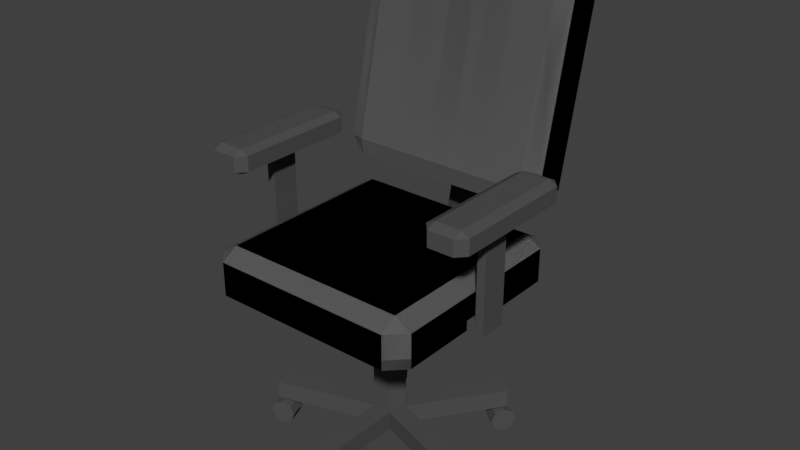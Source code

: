 # Source: chairMainMenu.blend  (saved by Blender 2.78.0; exported with 4.5.12 LTS)
import bpy
from mathutils import Matrix  # noqa: F401  (used for matrix-valued properties, if any)

bpy.ops.wm.read_factory_settings(use_empty=True)
scene = bpy.context.scene
scene.name = 'Scene'

# ---- collections
col_collection_1 = bpy.data.collections.new('Collection 1'); scene.collection.children.link(col_collection_1)

# ---- materials (node trees are filled in below, after node groups)
mat_seatframe = bpy.data.materials.new('seatFrame')
mat_seatframe.alpha_threshold = 0.0
mat_seatframe.use_transparent_shadow = False
mat_seatframe.diffuse_color = (0.08176, 0.08176, 0.08176, 1.0)
mat_seatframe.roughness = 0.5
mat_seatcushion = bpy.data.materials.new('seatCushion')
mat_seatcushion.alpha_threshold = 0.0
mat_seatcushion.use_transparent_shadow = False
mat_seatcushion.diffuse_color = (0.1873, 0.05036, 0.04241, 1.0)
mat_seatcushion.roughness = 0.5
mat_seatcushion.line_color = (0.0, 0.0, 0.0, 1.0)
mat_seatcushiongray = bpy.data.materials.new('seatCushionGray')
mat_seatcushiongray.alpha_threshold = 0.0
mat_seatcushiongray.use_transparent_shadow = False
mat_seatcushiongray.diffuse_color = (0.2049, 0.2049, 0.2049, 1.0)
mat_seatcushiongray.roughness = 0.5

# ---- material node trees

# ---- world
world_world = bpy.data.worlds.new('World'); scene.world = world_world
world_world.color = (0.05088, 0.05088, 0.05088)
world_world.use_sun_shadow = False
world_world.sun_shadow_jitter_overblur = 0.0
world_world.cycles.sampling_method = 'MANUAL'

# ---- meshes
me_cylinder_002 = bpy.data.meshes.new('Cylinder.002')
me_cylinder_002.from_pydata([(-0.0461, -0.4884, -0.002719), (0.0461, -0.4884, -0.002719), (-0.0461, -0.5059, -0.04496), (0.0461, -0.5059, -0.04496), (-0.0461, -0.5481, -0.06245), (0.0461, -0.5481, -0.06245), (-0.0461, -0.5903, -0.04496), (0.0461, -0.5903, -0.04496), (-0.0461, -0.6078, -0.002719), (0.0461, -0.6078, -0.002719), (-0.0461, -0.5903, 0.03952), (0.0461, -0.5903, 0.03952), (-0.0461, -0.5481, 0.05701), (0.0461, -0.5481, 0.05701), (-0.0461, -0.5059, 0.03952), (0.0461, -0.5059, 0.03952)], [], [(0, 1, 3, 2), (2, 3, 5, 4), (4, 5, 7, 6), (6, 7, 9, 8), (8, 9, 11, 10), (10, 11, 13, 12), (3, 1, 15, 13, 11, 9, 7, 5), (12, 13, 15, 14), (14, 15, 1, 0), (0, 2, 4, 6, 8, 10, 12, 14)])
_uv = me_cylinder_002.uv_layers.new(name='UVMap')
_uv.uv.foreach_set('vector', [0.2929, 0.5449, 0.2929, 1.0, 0.1716, 1.0, 0.1716, 0.5449, 0.1716, 0.5449, 0.1716, 1.0, 0.0, 1.0, 0.0, 0.5449, 0.4142, 1.0, 0.4142, 0.5449, 0.5355, 0.5449, 0.5355, 1.0, 0.5355, 1.0, 0.5355, 0.5449, 0.7071, 0.5449, 0.7071, 1.0, 0.2929, 1.0, 0.2929, 0.5449, 0.4142, 0.5449, 0.4142, 1.0, 0.8284, 0.4551, 0.8284, 0.0, 1.0, 0.0, 1.0, 0.4551, 0.4142, 0.1596, 0.5355, 0.0, 0.7071, 4.414e-07, 0.8284, 0.1596, 0.8284, 0.3853, 0.7071, 0.5449, 0.5355, 0.5449, 0.4142, 0.3853, 1.0, 0.5449, 1.0, 1.0, 0.8787, 1.0, 0.8787, 0.5449, 0.8787, 0.5449, 0.8787, 1.0, 0.7071, 1.0, 0.7071, 0.5449, 0.4142, 0.1596, 0.4142, 0.3853, 0.2929, 0.5449, 0.1213, 0.5449, 0.0, 0.3853, 0.0, 0.1596, 0.1213, 7.356e-08, 0.2929, 0.0])
me_cylinder_002.materials.append(mat_seatframe)
me_cylinder_002.use_remesh_preserve_volume = False
me_cylinder_002.use_remesh_preserve_attributes = False
me_cylinder_002.use_mirror_vertex_groups = False
me_cylinder_002.update()
me_cylinder_001 = bpy.data.meshes.new('Cylinder.001')
me_cylinder_001.from_pydata([(2.026e-08, 0.07843, -0.1813), (2.026e-08, 0.07843, 0.5564), (0.07459, 0.02423, -0.1813), (0.07459, 0.02423, 0.5564), (0.0461, -0.06345, -0.1813), (0.0461, -0.06345, 0.5564), (-0.0461, -0.06345, -0.1813), (-0.0461, -0.06345, 0.5564), (-0.07459, 0.02423, -0.1813), (-0.07459, 0.02423, 0.5564), (2.026e-08, 0.07843, -0.09034), (0.07459, 0.02423, -0.09034), (0.0461, -0.06345, -0.09034), (-0.0461, -0.06345, -0.09034), (-0.07459, 0.02423, -0.09034), (0.0461, -0.5634, -0.09034), (0.0461, -0.5634, -0.1813), (-0.0461, -0.5634, -0.1813), (-0.0461, -0.5634, -0.09034), (0.5501, -0.1303, -0.09034), (0.5501, -0.1303, -0.1813), (0.5216, -0.218, -0.1813), (0.5216, -0.218, -0.09034), (0.2939, 0.4829, -0.1813), (0.3685, 0.4287, -0.1813), (0.3685, 0.4287, -0.09034), (0.2939, 0.4829, -0.09034), (-0.3685, 0.4287, -0.09034), (-0.3685, 0.4287, -0.1813), (-0.2939, 0.4829, -0.1813), (-0.2939, 0.4829, -0.09034), (-0.5216, -0.218, -0.09034), (-0.5216, -0.218, -0.1813), (-0.5501, -0.1303, -0.1813), (-0.5501, -0.1303, -0.09034)], [], [(10, 1, 3, 11), (11, 3, 5, 12), (12, 5, 7, 13), (3, 1, 9, 7, 5), (13, 7, 9, 14), (14, 9, 1, 10), (0, 2, 4, 6, 8), (8, 14, 27, 28), (14, 8, 33, 34), (6, 4, 16, 17), (2, 11, 19, 20), (11, 2, 24, 25), (16, 15, 18, 17), (4, 12, 15, 16), (12, 13, 18, 15), (13, 6, 17, 18), (20, 19, 22, 21), (11, 12, 22, 19), (12, 4, 21, 22), (4, 2, 20, 21), (23, 26, 25, 24), (0, 10, 26, 23), (10, 11, 25, 26), (2, 0, 23, 24), (28, 27, 30, 29), (10, 0, 29, 30), (0, 8, 28, 29), (14, 10, 30, 27), (32, 31, 34, 33), (8, 6, 32, 33), (13, 14, 34, 31), (6, 13, 31, 32)])
_uv = me_cylinder_001.uv_layers.new(name='UVMap')
_uv.uv.foreach_set('vector', [0.3085, 0.0, 0.3085, 0.5517, 0.2317, 0.5517, 0.2317, 1.271e-08, 0.2317, 0.0, 0.2317, 0.5517, 0.1545, 0.5517, 0.1545, 6.355e-09, 0.07723, 0.5517, 0.07723, 0.0, 0.1545, 0.0, 0.1545, 0.5517, 0.8168, 0.8436, 0.8903, 0.8679, 0.8903, 0.9465, 0.8168, 0.9708, 0.7714, 0.9072, 0.3085, 0.5517, 0.3085, 5.084e-08, 0.3853, 0.0, 0.3853, 0.5517, 0.07723, 0.0, 0.07723, 0.5517, 1.404e-07, 0.5517, 0.0, 1.906e-08, 0.4307, 0.8529, 0.5041, 0.8772, 0.5041, 0.9559, 0.4307, 0.9802, 0.3853, 0.9166, 0.3085, 0.9413, 0.2323, 0.9413, 0.2323, 0.5517, 0.3085, 0.5517, 0.1524, 0.9573, 0.07619, 0.9573, 0.07619, 0.5517, 0.1524, 0.5517, 0.4625, 0.0, 0.5397, 0.0, 0.5397, 0.4265, 0.4625, 0.4265, 0.8476, 0.4171, 0.7714, 0.4171, 0.7714, 5.084e-08, 0.8476, 0.0, 0.3091, 0.5517, 0.3853, 0.5517, 0.3853, 0.9573, 0.3091, 0.9573, 0.6932, 0.9316, 0.617, 0.9316, 0.617, 0.8529, 0.6932, 0.8529, 0.1555, 0.5517, 0.2317, 0.5517, 0.2317, 0.9573, 0.1555, 0.9573, 0.3853, 0.4265, 0.4625, 0.4265, 0.4625, 0.8529, 0.3853, 0.8529, 0.7714, 0.4265, 0.8476, 0.4265, 0.8476, 0.8436, 0.7714, 0.8436, 0.6932, 0.8529, 0.7694, 0.8529, 0.7694, 0.9316, 0.6932, 0.9316, 0.6942, 0.8529, 0.617, 0.8529, 0.617, 0.4265, 0.6942, 0.4265, 0.8476, 6.355e-09, 0.9238, 0.0, 0.9238, 0.4056, 0.8476, 0.4056, 0.7714, 0.4265, 0.6942, 0.4265, 0.6942, 0.0, 0.7714, 0.0, 0.9665, 1.0, 0.8903, 1.0, 0.8903, 0.9218, 0.9665, 0.9218, 3.745e-08, 0.5517, 0.07619, 0.5517, 0.07619, 0.9573, 0.0, 0.9573, 0.5397, 0.8529, 0.4625, 0.8529, 0.4625, 0.4265, 0.5397, 0.4265, 0.4625, 0.4265, 0.3853, 0.4265, 0.3853, 0.0, 0.4625, 0.0, 0.5041, 0.8529, 0.5803, 0.8529, 0.5803, 0.9316, 0.5041, 0.9316, 0.9238, 0.0, 1.0, 0.0, 1.0, 0.3897, 0.9238, 0.3897, 0.617, 0.4265, 0.5397, 0.4265, 0.5397, 5.084e-08, 0.617, 0.0, 0.617, 0.0, 0.6942, 6.355e-09, 0.6942, 0.4265, 0.617, 0.4265, 0.8903, 0.8436, 0.9665, 0.8436, 0.9665, 0.9218, 0.8903, 0.9218, 0.617, 0.8529, 0.5397, 0.8529, 0.5397, 0.4265, 0.617, 0.4265, 0.6942, 0.4265, 0.7714, 0.4265, 0.7714, 0.8529, 0.6942, 0.8529, 0.9238, 0.8112, 0.8476, 0.8112, 0.8476, 0.4056, 0.9238, 0.4056])
me_cylinder_001.materials.append(mat_seatframe)
me_cylinder_001.use_remesh_preserve_volume = False
me_cylinder_001.use_remesh_preserve_attributes = False
me_cylinder_001.use_mirror_vertex_groups = False
me_cylinder_001.update()
me_cube_004 = bpy.data.meshes.new('Cube.004')
me_cube_004.from_pydata([(-0.6895, 2.96, 25.22), (-0.6895, 3.43, 44.62), (-0.6895, 3.165, 24.82), (-0.6895, 3.635, 44.21), (0.6895, 2.96, 25.22), (0.6895, 3.43, 44.62), (0.6895, 3.165, 24.82), (0.6895, 3.635, 44.21), (4.362, 2.488, 32.95), (4.362, 3.17, 60.45), (4.362, 2.961, 31.98), (4.362, 3.642, 59.49), (-4.362, 2.488, 32.95), (-4.362, 3.17, 60.45), (-4.362, 2.961, 31.98), (-4.362, 3.642, 59.49), (5.161, 3.117, 58.32), (-5.161, 3.117, 58.32), (5.161, 3.59, 57.36), (-5.161, 3.59, 57.36), (4.362, 3.73, 57.07), (4.362, 3.028, 58.5), (-4.362, 3.73, 57.07), (-4.362, 3.028, 58.5), (-5.161, 2.541, 35.08), (-5.161, 3.013, 34.11), (4.362, 2.452, 35.26), (-4.362, 2.452, 35.26), (5.161, 2.541, 35.08), (5.161, 3.013, 34.11), (4.362, 3.153, 33.83), (-4.362, 3.153, 33.83), (4.362, 2.488, 32.95), (5.161, 2.541, 35.08), (5.161, 3.117, 58.32), (4.362, 3.17, 60.45), (-4.362, 3.17, 60.45), (-5.161, 3.117, 58.32), (-5.161, 2.541, 35.08), (-4.362, 2.488, 32.95), (5.161, 3.013, 34.11), (4.362, 2.961, 31.98), (4.362, 3.642, 59.49), (5.161, 3.59, 57.36), (-5.161, 3.59, 57.36), (-4.362, 3.642, 59.49), (-4.362, 2.961, 31.98), (-5.161, 3.013, 34.11), (4.362, 2.907, 23.29), (4.362, -0.2034, 23.29), (4.362, 2.907, 27.68), (4.362, -0.2034, 27.68), (-4.362, 2.907, 23.29), (-4.362, -0.2034, 23.29), (-4.362, 2.907, 27.68), (-4.362, -0.2034, 27.68), (5.161, 0.03745, 23.29), (-5.161, 0.03745, 23.29), (5.161, 0.03745, 27.68), (-5.161, 0.03745, 27.68), (4.362, 0.03745, 28.97), (4.362, 0.03745, 22.46), (-4.362, 0.03745, 28.97), (-4.362, 0.03745, 22.46), (-5.161, 2.667, 23.29), (-5.161, 2.667, 27.68), (4.362, 2.667, 22.46), (-4.362, 2.667, 22.46), (5.161, 2.667, 23.29), (5.161, 2.667, 27.68), (4.362, 2.667, 28.97), (-4.362, 2.667, 28.97), (4.362, 2.907, 23.29), (5.161, 2.667, 23.29), (5.161, 0.03745, 23.29), (4.362, -0.2034, 23.29), (-4.362, -0.2034, 23.29), (-5.161, 0.03745, 23.29), (-5.161, 2.667, 23.29), (-4.362, 2.907, 23.29), (5.161, 2.667, 27.68), (4.362, 2.907, 27.68), (4.362, -0.2034, 27.68), (5.161, 0.03745, 27.68), (-5.161, 0.03745, 27.68), (-4.362, -0.2034, 27.68), (-4.362, 2.907, 27.68), (-5.161, 2.667, 27.68), (4.362, 2.907, 24.57), (4.362, -0.2034, 24.57), (-4.362, 2.907, 24.57), (-4.362, -0.2034, 24.57), (-5.161, 0.03745, 24.57), (5.161, 0.03745, 24.57), (5.161, 2.667, 24.57), (-5.161, 2.667, 24.57), (4.362, 2.907, 24.57), (5.161, 2.667, 24.57), (5.161, 0.03745, 24.57), (4.362, -0.2034, 24.57), (-4.362, -0.2034, 24.57), (-5.161, 0.03745, 24.57), (-5.161, 2.667, 24.57), (-4.362, 2.907, 24.57), (6.361, 2.303, 36.66), (5.961, 2.303, 36.66), (5.561, 2.303, 36.66), (5.161, 2.303, 36.66), (5.161, 2.303, 38.66), (5.561, 2.303, 38.66), (5.961, 2.303, 38.66), (6.361, 2.303, 38.66), (5.161, 0.3034, 36.66), (5.561, 0.3034, 36.66), (5.961, 0.3034, 36.66), (6.361, 0.3034, 36.66), (6.361, 0.3034, 38.66), (5.961, 0.3034, 38.66), (5.561, 0.3034, 38.66), (5.161, 0.3034, 38.66), (4.761, 2.17, 36.66), (4.761, 2.037, 36.66), (4.761, 1.903, 36.66), (4.761, 1.77, 36.66), (4.761, 1.637, 36.66), (4.761, 1.503, 36.66), (4.761, 1.37, 36.66), (4.761, 1.237, 36.66), (4.761, 1.103, 36.66), (4.761, 0.9701, 36.66), (4.761, 0.8367, 36.66), (4.761, 0.7034, 36.66), (4.761, 0.5701, 36.66), (4.761, 0.4367, 36.66), (4.761, 0.4367, 38.66), (4.761, 0.5701, 38.66), (4.761, 0.7034, 38.66), (4.761, 0.8367, 38.66), (4.761, 0.9701, 38.66), (4.761, 1.103, 38.66), (4.761, 1.237, 38.66), (4.761, 1.37, 38.66), (4.761, 1.503, 38.66), (4.761, 1.637, 38.66), (4.761, 1.77, 38.66), (4.761, 1.903, 38.66), (4.761, 2.037, 38.66), (4.761, 2.17, 38.66), (6.761, 0.4367, 36.66), (6.761, 0.5701, 36.66), (6.761, 0.7034, 36.66), (6.761, 0.8367, 36.66), (6.761, 0.9701, 36.66), (6.761, 1.103, 36.66), (6.761, 1.237, 36.66), (6.761, 1.37, 36.66), (6.761, 1.503, 36.66), (6.761, 1.637, 36.66), (6.761, 1.77, 36.66), (6.761, 1.903, 36.66), (6.761, 2.037, 36.66), (6.761, 2.17, 36.66), (6.761, 2.17, 38.66), (6.761, 2.037, 38.66), (6.761, 1.903, 38.66), (6.761, 1.77, 38.66), (6.761, 1.637, 38.66), (6.761, 1.503, 38.66), (6.761, 1.37, 38.66), (6.761, 1.237, 38.66), (6.761, 1.103, 38.66), (6.761, 0.9701, 38.66), (6.761, 0.8367, 38.66), (6.761, 0.7034, 38.66), (6.761, 0.5701, 38.66), (6.761, 0.4367, 38.66), (6.361, 2.17, 39.21), (6.361, 2.037, 39.21), (6.361, 1.903, 39.21), (6.361, 1.77, 39.21), (6.361, 1.637, 39.21), (6.361, 1.503, 39.21), (6.361, 1.37, 39.21), (6.361, 1.237, 39.21), (6.361, 1.103, 39.21), (6.361, 0.9701, 39.21), (6.361, 0.8367, 39.21), (6.361, 0.7034, 39.21), (6.361, 0.5701, 39.21), (6.361, 0.4367, 39.21), (5.961, 2.17, 39.21), (5.961, 2.037, 39.21), (5.961, 1.903, 39.21), (5.961, 1.77, 39.21), (5.961, 1.637, 39.21), (5.961, 1.503, 39.21), (5.961, 1.37, 39.21), (5.961, 1.237, 39.21), (5.961, 1.103, 39.21), (5.961, 0.9701, 39.21), (5.961, 0.8367, 39.21), (5.961, 0.7034, 39.21), (5.961, 0.5701, 39.21), (5.961, 0.4367, 39.21), (5.561, 2.17, 39.21), (5.561, 2.037, 39.21), (5.561, 1.903, 39.21), (5.561, 1.77, 39.21), (5.561, 1.637, 39.21), (5.561, 1.503, 39.21), (5.561, 1.37, 39.21), (5.561, 1.237, 39.21), (5.561, 1.103, 39.21), (5.561, 0.9701, 39.21), (5.561, 0.8367, 39.21), (5.561, 0.7034, 39.21), (5.561, 0.5701, 39.21), (5.561, 0.4367, 39.21), (5.161, 2.17, 39.21), (5.161, 2.037, 39.21), (5.161, 1.903, 39.21), (5.161, 1.77, 39.21), (5.161, 1.637, 39.21), (5.161, 1.503, 39.21), (5.161, 1.37, 39.21), (5.161, 1.237, 39.21), (5.161, 1.103, 39.21), (5.161, 0.9701, 39.21), (5.161, 0.8367, 39.21), (5.161, 0.7034, 39.21), (5.161, 0.5701, 39.21), (5.161, 0.4367, 39.21), (5.161, 2.17, 36.1), (5.161, 2.037, 36.1), (5.161, 1.903, 36.1), (5.161, 1.77, 36.1), (5.161, 1.637, 36.1), (5.161, 1.503, 36.1), (5.161, 1.37, 36.1), (5.161, 1.237, 36.1), (5.161, 1.103, 36.1), (5.161, 0.9701, 36.1), (5.161, 0.8367, 36.1), (5.161, 0.7034, 36.1), (5.161, 0.5701, 36.1), (5.161, 0.4367, 36.1), (5.561, 2.17, 36.1), (5.561, 2.037, 36.1), (5.561, 1.903, 36.1), (5.561, 1.77, 36.1), (5.561, 1.637, 36.1), (5.561, 1.503, 36.1), (5.561, 1.37, 36.1), (5.561, 1.237, 36.1), (5.561, 1.103, 36.1), (5.561, 0.9701, 36.1), (5.561, 0.8367, 36.1), (5.561, 0.7034, 36.1), (5.561, 0.5701, 36.1), (5.561, 0.4367, 36.1), (5.961, 2.17, 36.1), (5.961, 2.037, 36.1), (5.961, 1.903, 36.1), (5.961, 1.77, 36.1), (5.961, 1.637, 36.1), (5.961, 1.503, 36.1), (5.961, 1.37, 36.1), (5.961, 1.237, 36.1), (5.961, 1.103, 36.1), (5.961, 0.9701, 36.1), (5.961, 0.8367, 36.1), (5.961, 0.7034, 36.1), (5.961, 0.5701, 36.1), (5.961, 0.4367, 36.1), (6.361, 2.17, 36.1), (6.361, 2.037, 36.1), (6.361, 1.903, 36.1), (6.361, 1.77, 36.1), (6.361, 1.637, 36.1), (6.361, 1.503, 36.1), (6.361, 1.37, 36.1), (6.361, 1.237, 36.1), (6.361, 1.103, 36.1), (6.361, 0.9701, 36.1), (6.361, 0.8367, 36.1), (6.361, 0.7034, 36.1), (6.361, 0.5701, 36.1), (6.361, 0.4367, 36.1), (5.161, 0.3034, 36.66), (4.761, 0.4367, 36.66), (4.761, 0.4367, 38.66), (5.161, 0.3034, 38.66), (4.761, 2.17, 36.66), (5.161, 2.303, 36.66), (5.161, 2.303, 38.66), (4.761, 2.17, 38.66), (6.761, 0.4367, 36.66), (6.361, 0.3034, 36.66), (6.361, 0.3034, 38.66), (6.761, 0.4367, 38.66), (6.361, 2.303, 36.66), (6.761, 2.17, 36.66), (6.761, 2.17, 38.66), (6.361, 2.303, 38.66), (5.561, 1.503, 23.29), (5.561, 1.37, 23.29), (5.561, 1.237, 23.29), (5.561, 1.103, 23.29), (5.961, 1.503, 23.29), (5.961, 1.37, 23.29), (5.961, 1.237, 23.29), (5.961, 1.103, 23.29), (5.561, 1.503, 24.57), (5.961, 1.503, 24.57), (5.561, 1.37, 24.57), (5.961, 1.103, 24.57), (5.961, 1.237, 24.57), (5.561, 1.103, 24.57), (5.961, 1.37, 24.57), (5.561, 1.237, 24.57), (5.161, 1.503, 23.29), (5.161, 1.37, 23.29), (5.161, 1.237, 23.29), (5.161, 1.103, 23.29), (5.161, 1.103, 24.57), (5.161, 1.503, 24.57), (5.161, 1.37, 24.57), (5.161, 1.237, 24.57)], [], [(0, 1, 3, 2), (2, 3, 7, 6), (6, 7, 5, 4), (4, 5, 1, 0), (2, 6, 4, 0), (7, 3, 1, 5), (12, 27, 24, 38, 39), (14, 46, 47, 25, 31), (35, 42, 11, 9), (37, 44, 19, 17), (14, 12, 39, 46), (40, 41, 10, 30, 29), (32, 33, 28, 26, 8), (16, 34, 35, 9, 21), (22, 19, 44, 45, 15), (13, 15, 45, 36), (10, 8, 12, 14), (9, 11, 15, 13), (20, 22, 15, 11), (21, 9, 13, 23), (26, 21, 23, 27), (30, 31, 22, 20), (28, 16, 21, 26), (29, 30, 20, 18), (23, 13, 36, 37, 17), (28, 29, 18, 16), (31, 25, 19, 22), (27, 23, 17, 24), (24, 25, 47, 38), (41, 32, 8, 10), (18, 20, 11, 42, 43), (16, 18, 43, 34), (10, 14, 31, 30), (8, 26, 27, 12), (17, 19, 25, 24), (32, 41, 40, 33), (34, 43, 42, 35), (36, 45, 44, 37), (38, 47, 46, 39), (33, 40, 29, 28), (52, 67, 64, 78, 79), (54, 86, 87, 65, 71), (99, 82, 51, 89), (101, 84, 59, 92), (90, 52, 79, 103), (80, 81, 50, 70, 69), (72, 73, 68, 66, 48), (56, 74, 75, 49, 61), (62, 59, 84, 85, 55), (91, 55, 85, 100), (88, 48, 52, 90), (89, 51, 55, 91), (60, 62, 55, 51), (61, 49, 53, 63), (66, 61, 63, 67), (70, 71, 62, 60), (68, 56, 61, 66), (69, 70, 60, 58), (63, 53, 76, 77, 57), (94, 69, 58, 93), (71, 65, 59, 62), (67, 63, 57, 64), (95, 65, 87, 102), (96, 72, 48, 88), (58, 60, 51, 82, 83), (93, 58, 83, 98), (50, 54, 71, 70), (48, 66, 67, 52), (92, 59, 65, 95), (96, 81, 80, 97), (98, 83, 82, 99), (100, 85, 84, 101), (102, 87, 86, 103), (97, 80, 69, 94), (73, 97, 94, 68), (78, 102, 103, 79), (76, 100, 101, 77), (74, 98, 99, 75), (72, 96, 97, 73), (57, 92, 95, 64), (56, 93, 98, 74), (81, 96, 88, 50), (64, 95, 102, 78), (68, 94, 93, 56), (49, 89, 91, 53), (50, 88, 90, 54), (53, 91, 100, 76), (54, 90, 103, 86), (77, 101, 92, 57), (75, 99, 89, 49), (108, 294, 295, 147, 218), (302, 303, 111, 176, 162), (175, 189, 116, 298, 299), (231, 134, 290, 291, 119), (148, 175, 299, 296), (293, 294, 108, 107), (301, 302, 162, 161), (189, 203, 117, 116), (203, 217, 118, 117), (217, 231, 119, 118), (289, 290, 134, 133), (245, 259, 113, 112), (259, 273, 114, 113), (273, 287, 115, 114), (287, 148, 296, 297, 115), (115, 116, 117, 114), (114, 117, 118, 113), (113, 118, 119, 112), (292, 293, 107, 232, 120), (107, 108, 109, 106), (106, 109, 110, 105), (105, 110, 111, 104), (105, 104, 274, 260), (260, 274, 275, 261), (261, 275, 276, 262), (262, 276, 277, 263), (263, 277, 278, 264), (264, 278, 279, 265), (265, 279, 280, 266), (266, 280, 281, 267), (267, 281, 282, 268), (268, 282, 283, 269), (269, 283, 284, 270), (270, 284, 285, 271), (271, 285, 286, 272), (272, 286, 287, 273), (106, 105, 260, 246), (246, 260, 261, 247), (247, 261, 262, 248), (248, 262, 263, 249), (249, 263, 264, 250), (250, 264, 265, 251), (316, 315, 311, 310), (314, 312, 325, 326), (312, 313, 308, 304), (254, 268, 269, 255), (255, 269, 270, 256), (256, 270, 271, 257), (257, 271, 272, 258), (258, 272, 273, 259), (107, 106, 246, 232), (232, 246, 247, 233), (233, 247, 248, 234), (234, 248, 249, 235), (235, 249, 250, 236), (236, 250, 251, 237), (237, 251, 252, 238), (238, 252, 253, 239), (239, 253, 254, 240), (240, 254, 255, 241), (241, 255, 256, 242), (242, 256, 257, 243), (243, 257, 258, 244), (244, 258, 259, 245), (120, 147, 295, 292), (120, 232, 233, 121), (121, 233, 234, 122), (122, 234, 235, 123), (123, 235, 236, 124), (124, 236, 237, 125), (125, 237, 238, 126), (126, 238, 239, 127), (127, 239, 240, 128), (128, 240, 241, 129), (129, 241, 242, 130), (130, 242, 243, 131), (131, 243, 244, 132), (132, 244, 245, 133), (109, 108, 218, 204), (204, 218, 219, 205), (205, 219, 220, 206), (206, 220, 221, 207), (207, 221, 222, 208), (208, 222, 223, 209), (209, 223, 224, 210), (210, 224, 225, 211), (211, 225, 226, 212), (212, 226, 227, 213), (213, 227, 228, 214), (214, 228, 229, 215), (215, 229, 230, 216), (216, 230, 231, 217), (110, 109, 204, 190), (190, 204, 205, 191), (191, 205, 206, 192), (192, 206, 207, 193), (193, 207, 208, 194), (194, 208, 209, 195), (195, 209, 210, 196), (196, 210, 211, 197), (197, 211, 212, 198), (198, 212, 213, 199), (199, 213, 214, 200), (200, 214, 215, 201), (201, 215, 216, 202), (202, 216, 217, 203), (111, 110, 190, 176), (176, 190, 191, 177), (177, 191, 192, 178), (178, 192, 193, 179), (179, 193, 194, 180), (180, 194, 195, 181), (181, 195, 196, 182), (182, 196, 197, 183), (183, 197, 198, 184), (184, 198, 199, 185), (185, 199, 200, 186), (186, 200, 201, 187), (187, 201, 202, 188), (188, 202, 203, 189), (162, 176, 177, 163), (163, 177, 178, 164), (164, 178, 179, 165), (165, 179, 180, 166), (166, 180, 181, 167), (167, 181, 182, 168), (168, 182, 183, 169), (169, 183, 184, 170), (170, 184, 185, 171), (171, 185, 186, 172), (172, 186, 187, 173), (173, 187, 188, 174), (174, 188, 189, 175), (297, 298, 116, 115), (218, 147, 146, 219), (219, 146, 145, 220), (220, 145, 144, 221), (221, 144, 143, 222), (222, 143, 142, 223), (223, 142, 141, 224), (224, 141, 140, 225), (225, 140, 139, 226), (226, 139, 138, 227), (227, 138, 137, 228), (228, 137, 136, 229), (229, 136, 135, 230), (230, 135, 134, 231), (104, 111, 303, 300), (274, 161, 160, 275), (275, 160, 159, 276), (276, 159, 158, 277), (277, 158, 157, 278), (278, 157, 156, 279), (279, 156, 155, 280), (280, 155, 154, 281), (281, 154, 153, 282), (282, 153, 152, 283), (283, 152, 151, 284), (284, 151, 150, 285), (285, 150, 149, 286), (286, 149, 148, 287), (104, 300, 301, 161, 274), (161, 162, 163, 160), (160, 163, 164, 159), (159, 164, 165, 158), (158, 165, 166, 157), (157, 166, 167, 156), (156, 167, 168, 155), (155, 168, 169, 154), (154, 169, 170, 153), (153, 170, 171, 152), (152, 171, 172, 151), (151, 172, 173, 150), (150, 173, 174, 149), (149, 174, 175, 148), (112, 119, 291, 288), (133, 134, 135, 132), (132, 135, 136, 131), (131, 136, 137, 130), (130, 137, 138, 129), (129, 138, 139, 128), (128, 139, 140, 127), (127, 140, 141, 126), (126, 141, 142, 125), (125, 142, 143, 124), (124, 143, 144, 123), (123, 144, 145, 122), (122, 145, 146, 121), (121, 146, 147, 120), (288, 291, 290, 289), (294, 293, 292, 295), (302, 301, 300, 303), (298, 297, 296, 299), (133, 245, 112, 288, 289), (304, 308, 309, 305), (305, 309, 310, 306), (306, 310, 311, 307), (315, 317, 307, 311), (313, 318, 309, 308), (305, 306, 322, 321), (318, 316, 310, 309), (312, 304, 320, 325), (254, 253, 319, 317), (266, 267, 316, 318), (253, 252, 314, 319), (265, 266, 318, 313), (268, 254, 317, 315), (251, 265, 313, 312), (252, 251, 312, 314), (267, 268, 315, 316), (326, 325, 320, 321), (327, 326, 321, 322), (324, 327, 322, 323), (319, 314, 326, 327), (317, 319, 327, 324), (306, 307, 323, 322), (307, 317, 324, 323), (304, 305, 321, 320)])
me_cube_004.polygons.foreach_set('material_index', [1, 1, 1, 1, 1, 1, 2, 2, 2, 2, 2, 2, 2, 2, 2, 2, 2, 2, 2, 2, 2, 2, 2, 2, 2, 2, 2, 2, 2, 2, 2, 2, 2, 2, 2, 2, 2, 2, 2, 2, 1, 2, 2, 2, 1, 2, 1, 1, 2, 2, 1, 2, 2, 1, 1, 2, 1, 2, 1, 2, 2, 1, 2, 1, 2, 2, 2, 1, 2, 2, 2, 2, 2, 2, 1, 1, 1, 1, 1, 1, 1, 2, 1, 1, 1, 2, 1, 2, 1, 1, 1, 1, 1, 1, 1, 1, 1, 1, 1, 1, 1, 1, 1, 1, 1, 1, 1, 1, 1, 1, 1, 1, 1, 1, 1, 1, 1, 1, 1, 1, 1, 1, 1, 1, 1, 1, 1, 1, 1, 1, 1, 1, 1, 1, 1, 1, 1, 1, 1, 1, 1, 1, 1, 1, 1, 1, 1, 1, 1, 1, 1, 1, 1, 1, 1, 1, 1, 1, 1, 1, 1, 1, 1, 1, 1, 1, 1, 1, 1, 1, 1, 1, 1, 1, 1, 1, 1, 1, 1, 1, 1, 1, 1, 1, 1, 1, 1, 1, 1, 1, 1, 1, 1, 1, 1, 1, 1, 1, 1, 1, 1, 1, 1, 1, 1, 1, 1, 1, 1, 1, 1, 1, 1, 1, 1, 1, 1, 1, 1, 1, 1, 1, 1, 1, 1, 1, 1, 1, 1, 1, 1, 1, 1, 1, 1, 1, 1, 1, 1, 1, 1, 1, 1, 1, 1, 1, 1, 1, 1, 1, 1, 1, 1, 1, 1, 1, 1, 1, 1, 1, 1, 1, 1, 1, 1, 1, 1, 1, 1, 1, 1, 1, 1, 1, 1, 1, 1, 1, 1, 1, 1, 1, 1, 1, 1, 1, 1, 1, 1, 1, 1, 1, 1, 1, 1, 1, 1, 1, 1, 1, 1, 1, 1, 1, 1, 1, 1, 1])
_uv = me_cube_004.uv_layers.new(name='UVMap')
_uv.uv.foreach_set('vector', [1.0, 0.3808, 1.0, 1.0, 0.9932, 0.9872, 0.9932, 0.3679, 0.7893, 0.6188, 0.7893, 0.0, 0.8327, 0.0, 0.8327, 0.6188, 0.9932, 0.3679, 0.9932, 0.9872, 0.9865, 1.0, 0.9865, 0.3808, 0.8327, 0.6187, 0.8327, 0.0, 0.8762, 0.0, 0.8762, 0.6187, 0.312, 0.9525, 0.312, 0.9085, 0.325, 0.9085, 0.325, 0.9525, 0.7333, 0.9815, 0.7333, 0.9375, 0.7463, 0.9375, 0.7463, 0.9815, 0.3504, 0.0, 0.3504, 0.07378, 0.3252, 0.06793, 0.3252, 0.06793, 0.3504, 0.0, 0.3001, 0.0, 0.3001, 0.0, 0.3252, 0.06794, 0.3252, 0.06794, 0.3001, 0.05877, 0.02518, 0.9085, 0.02518, 0.8775, 0.02518, 0.8775, 0.02518, 0.9085, 0.0, 0.0, 0.0, 0.0, 0.0, 0.0, 0.0, 0.0, 0.0, 0.0, 0.0, 0.0, 0.0, 0.0, 0.0, 0.0, 0.0, 0.06794, 0.02518, 6.089e-08, 0.02518, 6.089e-08, 0.02518, 0.05877, 0.0, 0.06794, 0.6253, 1.218e-07, 0.6505, 0.06793, 0.6505, 0.06793, 0.6253, 0.07378, 0.6253, 1.218e-07, 0.6505, 0.8094, 0.6505, 0.8094, 0.6253, 0.8774, 0.6253, 0.8774, 0.6253, 0.8153, 0.3001, 0.8004, 0.3252, 0.8096, 0.3252, 0.8096, 0.3001, 0.8775, 0.3001, 0.8775, 0.0, 0.0, 0.0, 0.0, 0.0, 0.0, 0.0, 0.0, 0.8762, 0.3295, 0.9068, 0.3295, 0.9068, 0.608, 0.8762, 0.608, 0.02518, 0.9085, 0.02518, 0.8775, 0.3001, 0.8775, 0.3001, 0.9085, 0.02518, 0.8004, 0.3001, 0.8004, 0.3001, 0.8775, 0.02518, 0.8775, 0.6253, 0.8153, 0.6253, 0.8774, 0.3504, 0.8774, 0.3504, 0.8153, 0.6253, 0.07378, 0.6253, 0.8153, 0.3504, 0.8153, 0.3504, 0.07378, 0.02518, 0.05877, 0.3001, 0.05877, 0.3001, 0.8004, 0.02518, 0.8004, 0.6505, 0.06793, 0.6505, 0.8094, 0.6253, 0.8153, 0.6253, 0.07378, 0.0, 0.06794, 0.02518, 0.05877, 0.02518, 0.8004, 3.005e-08, 0.8096, 0.3504, 0.8153, 0.3504, 0.8774, 0.3504, 0.8774, 0.3252, 0.8094, 0.3252, 0.8094, 0.9582, 0.03032, 0.9739, 0.0, 0.9739, 0.7421, 0.9582, 0.7725, 0.3001, 0.05877, 0.3252, 0.06794, 0.3252, 0.8096, 0.3001, 0.8004, 0.3504, 0.07378, 0.3504, 0.8153, 0.3252, 0.8094, 0.3252, 0.06793, 0.0, 0.0, 0.0, 0.0, 0.0, 0.0, 0.0, 0.0, 0.0, 0.0, 0.0, 0.0, 0.0, 0.0, 0.0, 0.0, 3.005e-08, 0.8096, 0.02518, 0.8004, 0.02518, 0.8775, 0.02518, 0.8775, 3.005e-08, 0.8096, 0.0, 0.0, 0.0, 0.0, 0.0, 0.0, 0.0, 0.0, 0.02518, 6.089e-08, 0.3001, 0.0, 0.3001, 0.05877, 0.02518, 0.05877, 0.6253, 1.218e-07, 0.6253, 0.07378, 0.3504, 0.07378, 0.3504, 0.0, 0.9582, 0.7725, 0.9426, 0.7421, 0.9426, 0.0, 0.9582, 0.03032, 0.9582, 0.9376, 0.9426, 0.9679, 0.9426, 0.9005, 0.9582, 0.8702, 0.9224, 0.4592, 0.9381, 0.4288, 0.9381, 0.4974, 0.9224, 0.5277, 0.9068, 0.4288, 0.9224, 0.4592, 0.9224, 0.5277, 0.9068, 0.4974, 0.9582, 0.8702, 0.9426, 0.8399, 0.9426, 0.7725, 0.9582, 0.8028, 0.0, 0.0, 0.0, 0.0, 0.0, 0.0, 0.0, 0.0, 0.9167, 0.304, 0.9426, 0.304, 0.9165, 0.3295, 0.9165, 0.3295, 0.9167, 0.304, 0.7744, 0.912, 0.7744, 0.912, 0.7742, 0.9375, 0.7742, 0.9375, 0.7333, 0.912, 0.6506, 0.02551, 0.7485, 0.02551, 0.7485, 0.02551, 0.6506, 0.02551, 0.0, 0.0, 0.0, 0.0, 0.0, 0.0, 0.0, 0.0, 0.0, 0.0, 0.0, 0.0, 0.0, 0.0, 0.0, 0.0, 0.7742, 0.608, 0.7744, 0.6335, 0.7744, 0.6335, 0.7333, 0.6335, 0.7742, 0.608, 0.9167, 0.02551, 0.9165, 6.089e-08, 0.9165, 6.089e-08, 0.9426, 0.02551, 0.9167, 0.02551, 0.9126, 0.9483, 0.9126, 0.9483, 0.9125, 0.9228, 0.9125, 0.9228, 0.9387, 0.9228, 0.7893, 0.304, 0.7484, 0.3295, 0.7484, 0.3295, 0.7485, 0.304, 0.7485, 0.304, 0.0, 0.0, 0.0, 0.0, 0.0, 0.0, 0.0, 0.0, 0.8763, 0.02551, 0.9167, 0.02551, 0.9167, 0.304, 0.8763, 0.304, 0.6506, 0.02551, 0.7485, 0.02551, 0.7485, 0.304, 0.6506, 0.304, 0.7893, 0.02551, 0.7893, 0.304, 0.7485, 0.304, 0.7485, 0.02551, 0.9387, 0.9228, 0.9125, 0.9228, 0.9125, 0.6443, 0.9387, 0.6443, 0.7893, 0.6188, 0.8721, 0.6188, 0.8721, 0.8973, 0.7893, 0.8973, 0.6505, 0.8865, 0.6505, 0.608, 0.7333, 0.608, 0.7333, 0.8865, 0.5823, 0.8774, 0.5823, 0.9613, 0.5568, 0.9613, 0.5568, 0.8774, 0.04148, 0.9924, 1.803e-07, 0.9924, 0.0, 0.9085, 0.04148, 0.9085, 0.9387, 0.6443, 0.9125, 0.6443, 0.9125, 0.6443, 0.9126, 0.6188, 0.9126, 0.6188, 0.4909, 0.8774, 0.4909, 0.9766, 0.4081, 0.9766, 0.4081, 0.8774, 0.04148, 0.9085, 0.08296, 0.9085, 0.08296, 0.9924, 0.04148, 0.9924, 0.5568, 0.8774, 0.5568, 0.9613, 0.5313, 0.9613, 0.5313, 0.8774, 0.0, 0.0, 0.0, 0.0, 0.0, 0.0, 0.0, 0.0, 0.0, 0.0, 0.0, 0.0, 0.0, 0.0, 0.0, 0.0, 0.7484, 3.045e-08, 0.7893, 0.02551, 0.7485, 0.02551, 0.7485, 0.02551, 0.7484, 3.045e-08, 0.0, 0.0, 0.0, 0.0, 0.0, 0.0, 0.0, 0.0, 0.7744, 0.6335, 0.7744, 0.912, 0.7333, 0.912, 0.7333, 0.6335, 0.9167, 0.02551, 0.9426, 0.02551, 0.9426, 0.304, 0.9167, 0.304, 0.4081, 0.8774, 0.4081, 0.9766, 0.3252, 0.9766, 0.3252, 0.8774, 0.932, 0.3295, 0.932, 0.4287, 0.9068, 0.4288, 0.9068, 0.3297, 0.6505, 0.0, 0.7484, 3.045e-08, 0.7485, 0.02551, 0.6506, 0.02551, 0.7484, 0.4287, 0.7484, 0.3295, 0.7735, 0.3297, 0.7735, 0.4289, 0.7484, 0.528, 0.7484, 0.4289, 0.7735, 0.429, 0.7735, 0.5282, 0.0, 0.0, 0.0, 0.0, 0.0, 0.0, 0.0, 0.0, 0.0, 0.0, 0.0, 0.0, 0.0, 0.0, 0.0, 0.0, 0.9165, 0.3295, 0.8762, 0.3295, 0.8763, 0.304, 0.9167, 0.304, 0.9125, 0.6443, 0.8721, 0.6443, 0.8723, 0.6188, 0.9126, 0.6188, 0.9126, 0.9483, 0.8723, 0.9483, 0.8721, 0.9228, 0.9125, 0.9228, 0.9167, 0.02551, 0.8763, 0.02551, 0.8762, 0.0, 0.9165, 6.089e-08, 0.5313, 0.9613, 0.4909, 0.9613, 0.4909, 0.8774, 0.5313, 0.8774, 0.0, 0.0, 0.0, 0.0, 0.0, 0.0, 0.0, 0.0, 0.0, 0.0, 0.0, 0.0, 0.0, 0.0, 0.0, 0.0, 0.0, 0.0, 0.0, 0.0, 0.0, 0.0, 0.0, 0.0, 0.5823, 0.8774, 0.6226, 0.8774, 0.6226, 0.9613, 0.5823, 0.9613, 0.9125, 0.9228, 0.8721, 0.9228, 0.8721, 0.6443, 0.9125, 0.6443, 0.6505, 0.3295, 0.7484, 0.3295, 0.7484, 0.608, 0.6505, 0.608, 0.0, 0.0, 0.0, 0.0, 0.0, 0.0, 0.0, 0.0, 0.0, 0.0, 0.0, 0.0, 0.0, 0.0, 0.0, 0.0, 0.0, 0.0, 0.0, 0.0, 0.0, 0.0, 0.0, 0.0, 0.0, 0.0, 0.0, 0.0, 0.0, 0.0, 0.0, 0.0, 0.9245, 0.5788, 0.9245, 0.5788, 0.9244, 0.5916, 0.9244, 0.5916, 0.9068, 0.5788, 0.9244, 0.5277, 0.9245, 0.5405, 0.9245, 0.5405, 0.9068, 0.5405, 0.9244, 0.5277, 0.7227, 0.9503, 0.7051, 0.9376, 0.7226, 0.9376, 0.7226, 0.9376, 0.7227, 0.9503, 0.7051, 0.8993, 0.7227, 0.8865, 0.7227, 0.8865, 0.7226, 0.8993, 0.7226, 0.8993, 0.0, 0.0, 0.0, 0.0, 0.0, 0.0, 0.0, 0.0, 0.0, 0.0, 0.0, 0.0, 0.0, 0.0, 0.0, 0.0, 0.0, 0.0, 0.0, 0.0, 0.0, 0.0, 0.0, 0.0, 0.7051, 0.9376, 0.7051, 0.9248, 0.7226, 0.9248, 0.7226, 0.9376, 0.7051, 0.9248, 0.7051, 0.912, 0.7226, 0.912, 0.7226, 0.9248, 0.7051, 0.912, 0.7051, 0.8993, 0.7226, 0.8993, 0.7226, 0.912, 0.0, 0.0, 0.0, 0.0, 0.0, 0.0, 0.0, 0.0, 0.7661, 0.5409, 0.7661, 0.5537, 0.7484, 0.5537, 0.7484, 0.5409, 0.7661, 0.5537, 0.7661, 0.5665, 0.7484, 0.5665, 0.7484, 0.5537, 0.7661, 0.5665, 0.7661, 0.5793, 0.7484, 0.5793, 0.7484, 0.5665, 0.7661, 0.5793, 0.7485, 0.592, 0.7485, 0.592, 0.7484, 0.5793, 0.7484, 0.5793, 0.1208, 0.9723, 0.1208, 0.9085, 0.1334, 0.9085, 0.1334, 0.9723, 0.1334, 0.9723, 0.1334, 0.9085, 0.146, 0.9085, 0.146, 0.9723, 0.146, 0.9723, 0.146, 0.9085, 0.1586, 0.9085, 0.1586, 0.9723, 0.6226, 0.9412, 0.6227, 0.9285, 0.6227, 0.9285, 0.6403, 0.9285, 0.6226, 0.9412, 0.08296, 0.9723, 0.08296, 0.9085, 0.09556, 0.9085, 0.09556, 0.9723, 0.09556, 0.9723, 0.09556, 0.9085, 0.1082, 0.9085, 0.1082, 0.9723, 0.1082, 0.9723, 0.1082, 0.9085, 0.1208, 0.9085, 0.1208, 0.9723, 0.6227, 0.9029, 0.6227, 0.8901, 0.6403, 0.8901, 0.6403, 0.9029, 0.1838, 0.9085, 0.1964, 0.9085, 0.1964, 0.9128, 0.1838, 0.9128, 0.1838, 0.9128, 0.1964, 0.9128, 0.1964, 0.917, 0.1838, 0.917, 0.1838, 0.917, 0.1964, 0.917, 0.1964, 0.9213, 0.1838, 0.9213, 0.1838, 0.9213, 0.1964, 0.9213, 0.1964, 0.9255, 0.1838, 0.9255, 0.1838, 0.9255, 0.1964, 0.9255, 0.1964, 0.9298, 0.1838, 0.9298, 0.1838, 0.9298, 0.1964, 0.9298, 0.1964, 0.934, 0.1838, 0.934, 0.1838, 0.934, 0.1964, 0.934, 0.1964, 0.9383, 0.1838, 0.9383, 0.1838, 0.9383, 0.1964, 0.9383, 0.1964, 0.9426, 0.1838, 0.9426, 0.1838, 0.9426, 0.1964, 0.9426, 0.1964, 0.9468, 0.1838, 0.9468, 0.1838, 0.9468, 0.1964, 0.9468, 0.1964, 0.9511, 0.1838, 0.9511, 0.1838, 0.9511, 0.1964, 0.9511, 0.1964, 0.9553, 0.1838, 0.9553, 0.1838, 0.9553, 0.1964, 0.9553, 0.1964, 0.9596, 0.1838, 0.9596, 0.1838, 0.9596, 0.1964, 0.9596, 0.1964, 0.9638, 0.1838, 0.9638, 0.6227, 0.9157, 0.6227, 0.9029, 0.6403, 0.9029, 0.6403, 0.9157, 0.1712, 0.9085, 0.1838, 0.9085, 0.1838, 0.9128, 0.1712, 0.9128, 0.1712, 0.9128, 0.1838, 0.9128, 0.1838, 0.917, 0.1712, 0.917, 0.1712, 0.917, 0.1838, 0.917, 0.1838, 0.9213, 0.1712, 0.9213, 0.1712, 0.9213, 0.1838, 0.9213, 0.1838, 0.9255, 0.1712, 0.9255, 0.1712, 0.9255, 0.1838, 0.9255, 0.1838, 0.9298, 0.1712, 0.9298, 0.7673, 0.9375, 0.7715, 0.9375, 0.7715, 0.9784, 0.7673, 0.9784, 0.7484, 0.5963, 0.7484, 0.592, 0.761, 0.592, 0.761, 0.5963, 0.8565, 0.8973, 0.8691, 0.8973, 0.8691, 0.9382, 0.8565, 0.9382, 0.1712, 0.9426, 0.1838, 0.9426, 0.1838, 0.9468, 0.1712, 0.9468, 0.1712, 0.9468, 0.1838, 0.9468, 0.1838, 0.9511, 0.1712, 0.9511, 0.1712, 0.9511, 0.1838, 0.9511, 0.1838, 0.9553, 0.1712, 0.9553, 0.1712, 0.9553, 0.1838, 0.9553, 0.1838, 0.9596, 0.1712, 0.9596, 0.1712, 0.9596, 0.1838, 0.9596, 0.1838, 0.9638, 0.1712, 0.9638, 0.6227, 0.9285, 0.6227, 0.9157, 0.6403, 0.9157, 0.6403, 0.9285, 0.1586, 0.9085, 0.1712, 0.9085, 0.1712, 0.9128, 0.1586, 0.9128, 0.1586, 0.9128, 0.1712, 0.9128, 0.1712, 0.917, 0.1586, 0.917, 0.1586, 0.917, 0.1712, 0.917, 0.1712, 0.9213, 0.1586, 0.9213, 0.1586, 0.9213, 0.1712, 0.9213, 0.1712, 0.9255, 0.1586, 0.9255, 0.1586, 0.9255, 0.1712, 0.9255, 0.1712, 0.9298, 0.1586, 0.9298, 0.1586, 0.9298, 0.1712, 0.9298, 0.1712, 0.934, 0.1586, 0.934, 0.1586, 0.934, 0.1712, 0.934, 0.1712, 0.9383, 0.1586, 0.9383, 0.1586, 0.9383, 0.1712, 0.9383, 0.1712, 0.9426, 0.1586, 0.9426, 0.1586, 0.9426, 0.1712, 0.9426, 0.1712, 0.9468, 0.1586, 0.9468, 0.1586, 0.9468, 0.1712, 0.9468, 0.1712, 0.9511, 0.1586, 0.9511, 0.1586, 0.9511, 0.1712, 0.9511, 0.1712, 0.9553, 0.1586, 0.9553, 0.1586, 0.9553, 0.1712, 0.9553, 0.1712, 0.9596, 0.1586, 0.9596, 0.1586, 0.9596, 0.1712, 0.9596, 0.1712, 0.9638, 0.1586, 0.9638, 0.0, 0.0, 0.0, 0.0, 0.0, 0.0, 0.0, 0.0, 0.2773, 0.9085, 0.2947, 0.9085, 0.2947, 0.9128, 0.2773, 0.9128, 0.2773, 0.9128, 0.2947, 0.9128, 0.2947, 0.917, 0.2773, 0.917, 0.2773, 0.917, 0.2947, 0.917, 0.2947, 0.9213, 0.2773, 0.9213, 0.2773, 0.9213, 0.2947, 0.9213, 0.2947, 0.9255, 0.2773, 0.9255, 0.2773, 0.9255, 0.2947, 0.9255, 0.2947, 0.9298, 0.2773, 0.9298, 0.2773, 0.9298, 0.2947, 0.9298, 0.2947, 0.934, 0.2773, 0.934, 0.2773, 0.934, 0.2947, 0.934, 0.2947, 0.9383, 0.2773, 0.9383, 0.2773, 0.9383, 0.2947, 0.9383, 0.2947, 0.9426, 0.2773, 0.9426, 0.2773, 0.9426, 0.2947, 0.9426, 0.2947, 0.9468, 0.2773, 0.9468, 0.2773, 0.9468, 0.2947, 0.9468, 0.2947, 0.9511, 0.2773, 0.9511, 0.2773, 0.9511, 0.2947, 0.9511, 0.2947, 0.9553, 0.2773, 0.9553, 0.2773, 0.9553, 0.2947, 0.9553, 0.2947, 0.9596, 0.2773, 0.9596, 0.2773, 0.9596, 0.2947, 0.9596, 0.2947, 0.9638, 0.2773, 0.9638, 0.9245, 0.566, 0.9245, 0.5788, 0.9068, 0.5788, 0.9068, 0.566, 0.2216, 0.9085, 0.2342, 0.9085, 0.2342, 0.9128, 0.2216, 0.9128, 0.2216, 0.9128, 0.2342, 0.9128, 0.2342, 0.917, 0.2216, 0.917, 0.2216, 0.917, 0.2342, 0.917, 0.2342, 0.9213, 0.2216, 0.9213, 0.2216, 0.9213, 0.2342, 0.9213, 0.2342, 0.9255, 0.2216, 0.9255, 0.2216, 0.9255, 0.2342, 0.9255, 0.2342, 0.9298, 0.2216, 0.9298, 0.2216, 0.9298, 0.2342, 0.9298, 0.2342, 0.934, 0.2216, 0.934, 0.2216, 0.934, 0.2342, 0.934, 0.2342, 0.9383, 0.2216, 0.9383, 0.2216, 0.9383, 0.2342, 0.9383, 0.2342, 0.9426, 0.2216, 0.9426, 0.2216, 0.9426, 0.2342, 0.9426, 0.2342, 0.9468, 0.2216, 0.9468, 0.2216, 0.9468, 0.2342, 0.9468, 0.2342, 0.9511, 0.2216, 0.9511, 0.2216, 0.9511, 0.2342, 0.9511, 0.2342, 0.9553, 0.2216, 0.9553, 0.2216, 0.9553, 0.2342, 0.9553, 0.2342, 0.9596, 0.2216, 0.9596, 0.2216, 0.9596, 0.2342, 0.9596, 0.2342, 0.9638, 0.2216, 0.9638, 0.9245, 0.5532, 0.9245, 0.566, 0.9068, 0.566, 0.9068, 0.5532, 0.209, 0.9085, 0.2216, 0.9085, 0.2216, 0.9128, 0.209, 0.9128, 0.209, 0.9128, 0.2216, 0.9128, 0.2216, 0.917, 0.209, 0.917, 0.209, 0.917, 0.2216, 0.917, 0.2216, 0.9213, 0.209, 0.9213, 0.209, 0.9213, 0.2216, 0.9213, 0.2216, 0.9255, 0.209, 0.9255, 0.209, 0.9255, 0.2216, 0.9255, 0.2216, 0.9298, 0.209, 0.9298, 0.209, 0.9298, 0.2216, 0.9298, 0.2216, 0.934, 0.209, 0.934, 0.209, 0.934, 0.2216, 0.934, 0.2216, 0.9383, 0.209, 0.9383, 0.209, 0.9383, 0.2216, 0.9383, 0.2216, 0.9426, 0.209, 0.9426, 0.209, 0.9426, 0.2216, 0.9426, 0.2216, 0.9468, 0.209, 0.9468, 0.209, 0.9468, 0.2216, 0.9468, 0.2216, 0.9511, 0.209, 0.9511, 0.209, 0.9511, 0.2216, 0.9511, 0.2216, 0.9553, 0.209, 0.9553, 0.209, 0.9553, 0.2216, 0.9553, 0.2216, 0.9596, 0.209, 0.9596, 0.209, 0.9596, 0.2216, 0.9596, 0.2216, 0.9638, 0.209, 0.9638, 0.9245, 0.5405, 0.9245, 0.5532, 0.9068, 0.5532, 0.9068, 0.5405, 0.1964, 0.9085, 0.209, 0.9085, 0.209, 0.9128, 0.1964, 0.9128, 0.1964, 0.9128, 0.209, 0.9128, 0.209, 0.917, 0.1964, 0.917, 0.1964, 0.917, 0.209, 0.917, 0.209, 0.9213, 0.1964, 0.9213, 0.1964, 0.9213, 0.209, 0.9213, 0.209, 0.9255, 0.1964, 0.9255, 0.1964, 0.9255, 0.209, 0.9255, 0.209, 0.9298, 0.1964, 0.9298, 0.1964, 0.9298, 0.209, 0.9298, 0.209, 0.934, 0.1964, 0.934, 0.1964, 0.934, 0.209, 0.934, 0.209, 0.9383, 0.1964, 0.9383, 0.1964, 0.9383, 0.209, 0.9383, 0.209, 0.9426, 0.1964, 0.9426, 0.1964, 0.9426, 0.209, 0.9426, 0.209, 0.9468, 0.1964, 0.9468, 0.1964, 0.9468, 0.209, 0.9468, 0.209, 0.9511, 0.1964, 0.9511, 0.1964, 0.9511, 0.209, 0.9511, 0.209, 0.9553, 0.1964, 0.9553, 0.1964, 0.9553, 0.209, 0.9553, 0.209, 0.9596, 0.1964, 0.9596, 0.1964, 0.9596, 0.209, 0.9596, 0.209, 0.9638, 0.1964, 0.9638, 0.9424, 0.583, 0.9245, 0.583, 0.9245, 0.5788, 0.9424, 0.5788, 0.9424, 0.5788, 0.9245, 0.5788, 0.9245, 0.5745, 0.9424, 0.5745, 0.9424, 0.5745, 0.9245, 0.5745, 0.9245, 0.5703, 0.9424, 0.5703, 0.9424, 0.5703, 0.9245, 0.5703, 0.9245, 0.566, 0.9424, 0.566, 0.9424, 0.566, 0.9245, 0.566, 0.9245, 0.5618, 0.9424, 0.5618, 0.9424, 0.5618, 0.9245, 0.5618, 0.9245, 0.5575, 0.9424, 0.5575, 0.9424, 0.5575, 0.9245, 0.5575, 0.9245, 0.5532, 0.9424, 0.5532, 0.9424, 0.5532, 0.9245, 0.5532, 0.9245, 0.549, 0.9424, 0.549, 0.9424, 0.549, 0.9245, 0.549, 0.9245, 0.5447, 0.9424, 0.5447, 0.9424, 0.5447, 0.9245, 0.5447, 0.9245, 0.5405, 0.9424, 0.5405, 0.9424, 0.5405, 0.9245, 0.5405, 0.9245, 0.5362, 0.9424, 0.5362, 0.9424, 0.5362, 0.9245, 0.5362, 0.9245, 0.532, 0.9424, 0.532, 0.9424, 0.532, 0.9245, 0.532, 0.9245, 0.5277, 0.9424, 0.5277, 0.0, 0.0, 0.0, 0.0, 0.0, 0.0, 0.0, 0.0, 0.2773, 0.9638, 0.2594, 0.9638, 0.2594, 0.9596, 0.2773, 0.9596, 0.2773, 0.9596, 0.2594, 0.9596, 0.2594, 0.9553, 0.2773, 0.9553, 0.2773, 0.9553, 0.2594, 0.9553, 0.2594, 0.9511, 0.2773, 0.9511, 0.2773, 0.9511, 0.2594, 0.9511, 0.2594, 0.9468, 0.2773, 0.9468, 0.2773, 0.9468, 0.2594, 0.9468, 0.2594, 0.9426, 0.2773, 0.9426, 0.2773, 0.9426, 0.2594, 0.9426, 0.2594, 0.9383, 0.2773, 0.9383, 0.2773, 0.9383, 0.2594, 0.9383, 0.2594, 0.934, 0.2773, 0.934, 0.2773, 0.934, 0.2594, 0.934, 0.2594, 0.9298, 0.2773, 0.9298, 0.2773, 0.9298, 0.2594, 0.9298, 0.2594, 0.9255, 0.2773, 0.9255, 0.2773, 0.9255, 0.2594, 0.9255, 0.2594, 0.9213, 0.2773, 0.9213, 0.2773, 0.9213, 0.2594, 0.9213, 0.2594, 0.917, 0.2773, 0.917, 0.2773, 0.917, 0.2594, 0.917, 0.2594, 0.9128, 0.2773, 0.9128, 0.2773, 0.9128, 0.2594, 0.9128, 0.2594, 0.9085, 0.2773, 0.9085, 0.0, 0.0, 0.0, 0.0, 0.0, 0.0, 0.0, 0.0, 0.312, 0.9638, 0.2947, 0.9638, 0.2947, 0.9596, 0.312, 0.9596, 0.312, 0.9596, 0.2947, 0.9596, 0.2947, 0.9553, 0.312, 0.9553, 0.312, 0.9553, 0.2947, 0.9553, 0.2947, 0.9511, 0.312, 0.9511, 0.312, 0.9511, 0.2947, 0.9511, 0.2947, 0.9468, 0.312, 0.9468, 0.312, 0.9468, 0.2947, 0.9468, 0.2947, 0.9426, 0.312, 0.9426, 0.312, 0.9426, 0.2947, 0.9426, 0.2947, 0.9383, 0.312, 0.9383, 0.312, 0.9383, 0.2947, 0.9383, 0.2947, 0.934, 0.312, 0.934, 0.312, 0.934, 0.2947, 0.934, 0.2947, 0.9298, 0.312, 0.9298, 0.312, 0.9298, 0.2947, 0.9298, 0.2947, 0.9255, 0.312, 0.9255, 0.312, 0.9255, 0.2947, 0.9255, 0.2947, 0.9213, 0.312, 0.9213, 0.312, 0.9213, 0.2947, 0.9213, 0.2947, 0.917, 0.312, 0.917, 0.312, 0.917, 0.2947, 0.917, 0.2947, 0.9128, 0.312, 0.9128, 0.312, 0.9128, 0.2947, 0.9128, 0.2947, 0.9085, 0.312, 0.9085, 0.6227, 0.8901, 0.6227, 0.8901, 0.6226, 0.8774, 0.6226, 0.8774, 0.6403, 0.8901, 0.8439, 0.8973, 0.8439, 0.9611, 0.8397, 0.9611, 0.8397, 0.8973, 0.8397, 0.8973, 0.8397, 0.9611, 0.8355, 0.9611, 0.8355, 0.8973, 0.8355, 0.8973, 0.8355, 0.9611, 0.8313, 0.9611, 0.8313, 0.8973, 0.8313, 0.8973, 0.8313, 0.9611, 0.8271, 0.9611, 0.8271, 0.8973, 0.8271, 0.8973, 0.8271, 0.9611, 0.8229, 0.9611, 0.8229, 0.8973, 0.8229, 0.8973, 0.8229, 0.9611, 0.8187, 0.9611, 0.8187, 0.8973, 0.8187, 0.8973, 0.8187, 0.9611, 0.8145, 0.9611, 0.8145, 0.8973, 0.8145, 0.8973, 0.8145, 0.9611, 0.8103, 0.9611, 0.8103, 0.8973, 0.8103, 0.8973, 0.8103, 0.9611, 0.8061, 0.9611, 0.8061, 0.8973, 0.8061, 0.8973, 0.8061, 0.9611, 0.8019, 0.9611, 0.8019, 0.8973, 0.8019, 0.8973, 0.8019, 0.9611, 0.7977, 0.9611, 0.7977, 0.8973, 0.7977, 0.8973, 0.7977, 0.9611, 0.7935, 0.9611, 0.7935, 0.8973, 0.7935, 0.8973, 0.7935, 0.9611, 0.7893, 0.9611, 0.7893, 0.8973, 0.0, 0.0, 0.0, 0.0, 0.0, 0.0, 0.0, 0.0, 0.7051, 0.8865, 0.7051, 0.9503, 0.7009, 0.9503, 0.7009, 0.8865, 0.7009, 0.8865, 0.7009, 0.9503, 0.6967, 0.9503, 0.6967, 0.8865, 0.6967, 0.8865, 0.6967, 0.9503, 0.6925, 0.9503, 0.6925, 0.8865, 0.6925, 0.8865, 0.6925, 0.9503, 0.6883, 0.9503, 0.6883, 0.8865, 0.6883, 0.8865, 0.6883, 0.9503, 0.6841, 0.9503, 0.6841, 0.8865, 0.6841, 0.8865, 0.6841, 0.9503, 0.6799, 0.9503, 0.6799, 0.8865, 0.6799, 0.8865, 0.6799, 0.9503, 0.6757, 0.9503, 0.6757, 0.8865, 0.6757, 0.8865, 0.6757, 0.9503, 0.6715, 0.9503, 0.6715, 0.8865, 0.6715, 0.8865, 0.6715, 0.9503, 0.6673, 0.9503, 0.6673, 0.8865, 0.6673, 0.8865, 0.6673, 0.9503, 0.6631, 0.9503, 0.6631, 0.8865, 0.6631, 0.8865, 0.6631, 0.9503, 0.6589, 0.9503, 0.6589, 0.8865, 0.6589, 0.8865, 0.6589, 0.9503, 0.6547, 0.9503, 0.6547, 0.8865, 0.6547, 0.8865, 0.6547, 0.9503, 0.6505, 0.9503, 0.6505, 0.8865, 0.7767, 0.8252, 0.7767, 0.7614, 0.7893, 0.7615, 0.7893, 0.8253, 0.7893, 0.8893, 0.7893, 0.9532, 0.7767, 0.9531, 0.7767, 0.8893, 0.7767, 0.8893, 0.7767, 0.8254, 0.7893, 0.8253, 0.7893, 0.8892, 0.7767, 0.7614, 0.7767, 0.6976, 0.7893, 0.6975, 0.7893, 0.7613, 0.7485, 0.5282, 0.7661, 0.5409, 0.7484, 0.5409, 0.7484, 0.5409, 0.7485, 0.5282, 0.9194, 0.6043, 0.9194, 0.6171, 0.9152, 0.6171, 0.9152, 0.6043, 0.9152, 0.6043, 0.9152, 0.6171, 0.911, 0.6171, 0.911, 0.6043, 0.911, 0.6043, 0.911, 0.6171, 0.9068, 0.6171, 0.9068, 0.6043, 0.2342, 0.9085, 0.2468, 0.9085, 0.2468, 0.9494, 0.2342, 0.9494, 0.7589, 0.9375, 0.7631, 0.9375, 0.7631, 0.9784, 0.7589, 0.9784, 0.9152, 0.6043, 0.911, 0.6043, 0.911, 0.5916, 0.9152, 0.5916, 0.7631, 0.9375, 0.7673, 0.9375, 0.7673, 0.9784, 0.7631, 0.9784, 0.8565, 0.8973, 0.8565, 0.9382, 0.8439, 0.9382, 0.8439, 0.8973, 0.9865, 0.7359, 0.9823, 0.7359, 0.9823, 0.3679, 0.9865, 0.3679, 0.9949, 0.3679, 0.9907, 0.3679, 0.9907, 0.0, 0.9949, 0.0, 0.9823, 0.7359, 0.9781, 0.7359, 0.9781, 0.3679, 0.9823, 0.3679, 0.9991, 0.3679, 0.9949, 0.3679, 0.9949, 0.0, 0.9991, 0.0, 0.9739, 0.0, 0.9865, 0.0, 0.9865, 0.3679, 0.9739, 0.3679, 0.7767, 0.3295, 0.7893, 0.3295, 0.7893, 0.6975, 0.7767, 0.6975, 0.9781, 0.7359, 0.9739, 0.7359, 0.9739, 0.3679, 0.9781, 0.3679, 0.9907, 0.3679, 0.9865, 0.3679, 0.9865, 0.0, 0.9907, 0.0, 0.7547, 0.9375, 0.7589, 0.9375, 0.7589, 0.9784, 0.7547, 0.9784, 0.7505, 0.9375, 0.7547, 0.9375, 0.7547, 0.9784, 0.7505, 0.9784, 0.7463, 0.9375, 0.7505, 0.9375, 0.7505, 0.9784, 0.7463, 0.9784, 0.7484, 0.6005, 0.7484, 0.5963, 0.761, 0.5963, 0.761, 0.6005, 0.7484, 0.6048, 0.7484, 0.6005, 0.761, 0.6005, 0.761, 0.6048, 0.911, 0.6043, 0.9068, 0.6043, 0.9068, 0.5916, 0.911, 0.5916, 0.2468, 0.9494, 0.2468, 0.9085, 0.2594, 0.9085, 0.2594, 0.9494, 0.9194, 0.6043, 0.9152, 0.6043, 0.9152, 0.5916, 0.9194, 0.5916])
me_cube_004.materials.append(mat_seatcushion)
me_cube_004.materials.append(mat_seatframe)
me_cube_004.materials.append(mat_seatcushiongray)
me_cube_004.use_remesh_preserve_volume = False
me_cube_004.use_remesh_preserve_attributes = False
me_cube_004.use_mirror_vertex_groups = False
me_cube_004.update()

# ---- objects
ob_empty = bpy.data.objects.new('Empty', None)
ob_cylinder = bpy.data.objects.new('Cylinder', me_cylinder_002)
ob_cylinder_001 = bpy.data.objects.new('Cylinder.001', me_cylinder_001)
ob_armrest = bpy.data.objects.new('armrest', me_cube_004)

# ---- transforms, parenting, visibility, modifiers, constraints
ob_empty.location = (0.0, 0.501, 0.06824)
ob_empty.rotation_euler = (0.0, 0.0, 1.257)
ob_empty.empty_image_offset = (0.0, 0.0)
ob_empty.lineart.crease_threshold = 0.0
ob_cylinder.location = (-2.026e-08, 0.501, 0.06986)
ob_cylinder.lineart.crease_threshold = 0.0
_m = ob_cylinder.modifiers.new('Array', 'ARRAY')
_m.count = 5
_m.constant_offset_displace = (0.0, 0.0, 0.0)
_m.use_relative_offset = False
_m.use_object_offset = True
_m.offset_object = ob_empty
ob_cylinder_001.location = (-2.026e-08, 0.501, 0.3239)
ob_cylinder_001.lineart.crease_threshold = 0.0
ob_armrest.location = (5.96e-08, 0.0, 0.04727)
ob_armrest.scale = (0.1008, 0.3344, 0.03691)
ob_armrest.lineart.crease_threshold = 0.0
_m = ob_armrest.modifiers.new('Mirror', 'MIRROR')

# ---- collection membership
col_collection_1.objects.link(ob_empty)
col_collection_1.objects.link(ob_cylinder)
col_collection_1.objects.link(ob_cylinder_001)
col_collection_1.objects.link(ob_armrest)

# ---- scene / render settings (as saved in the file)
scene.frame_start = 1; scene.frame_end = 250; scene.frame_set(1)
scene.render.engine = 'BLENDER_EEVEE_NEXT'
scene.render.resolution_percentage = 50
scene.render.dither_intensity = 0.0
scene.cycles.use_denoising = False
scene.cycles.samples = 128
scene.cycles.sampling_pattern = 'TABULATED_SOBOL'
scene.cycles.light_sampling_threshold = 0.0
scene.cycles.use_adaptive_sampling = False
scene.cycles.use_light_tree = False
scene.cycles.blur_glossy = 0.0
scene.cycles.sample_clamp_indirect = 0.0
scene.view_settings.view_transform = 'Standard'
bpy.context.view_layer.update()

# ---- added for rendering (the .blend has no active camera and no usable light): camera, sun
cam_auto = bpy.data.cameras.new('AutoCamera')
cam_auto.lens = 50.0
cam_auto.sensor_width = 36.0
cam_auto.clip_end = 1000.0
ob_auto_camera = bpy.data.objects.new('AutoCamera', cam_auto)
scene.collection.objects.link(ob_auto_camera)
ob_auto_camera.location = (2.75675, -2.73787, 3.345)
ob_auto_camera.rotation_euler = (1.09748, -7.21219e-08, 0.694738)
scene.camera = ob_auto_camera
light_auto_sun = bpy.data.lights.new('AutoSun', 'SUN')
light_auto_sun.energy = 3.0
light_auto_sun.angle = 0.0523599
ob_auto_sun = bpy.data.objects.new('AutoSun', light_auto_sun)
scene.collection.objects.link(ob_auto_sun)
ob_auto_sun.rotation_euler = (0.872665, 0.174533, 0.523599)
bpy.context.view_layer.update()
